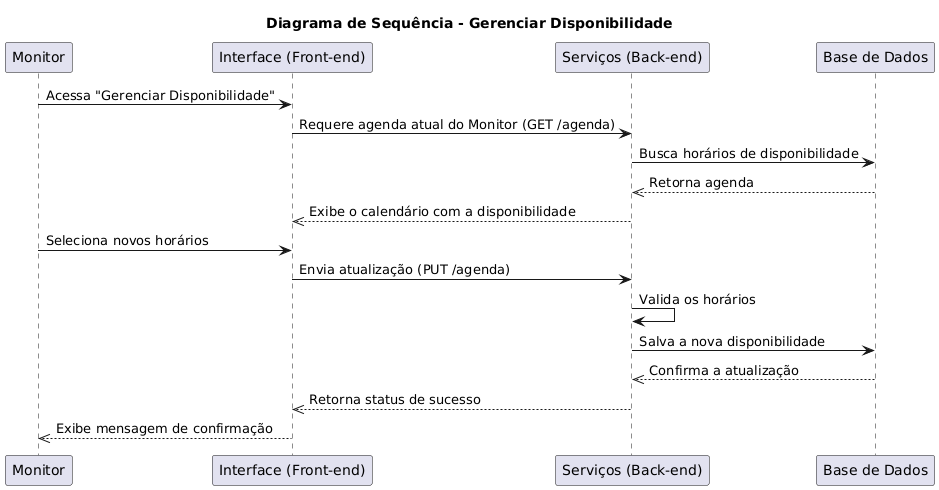

The diagram above was rendered by PlantUML. Its source (embedded in the PNG):
@startuml
title Diagrama de Sequência - Gerenciar Disponibilidade

participant Monitor
participant Tela as "Interface (Front-end)"
participant Servidor as "Serviços (Back-end)"
participant BD as "Base de Dados"

Monitor->Tela: Acessa "Gerenciar Disponibilidade"
Tela->Servidor: Requere agenda atual do Monitor (GET /agenda)
Servidor->BD: Busca horários de disponibilidade
BD-->>Servidor: Retorna agenda
Servidor-->>Tela: Exibe o calendário com a disponibilidade

Monitor->Tela: Seleciona novos horários
Tela->Servidor: Envia atualização (PUT /agenda)
Servidor->Servidor: Valida os horários
Servidor->BD: Salva a nova disponibilidade
BD-->>Servidor: Confirma a atualização
Servidor-->>Tela: Retorna status de sucesso
Tela-->>Monitor: Exibe mensagem de confirmação
@enduml